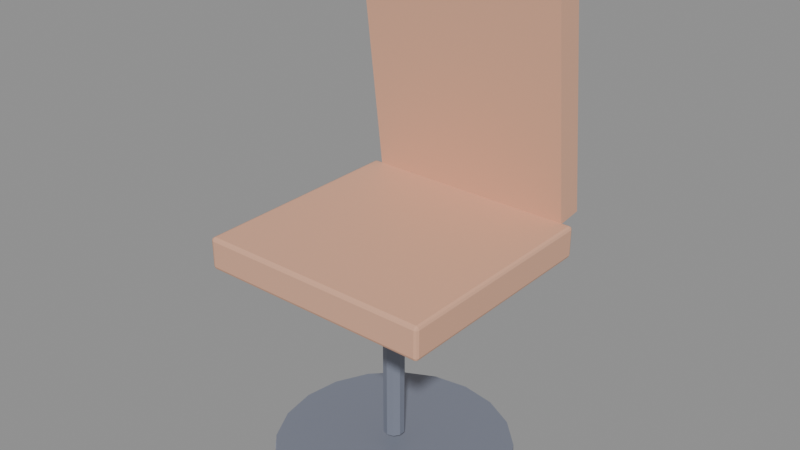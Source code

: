 # Source: OFFICE_CadeiraEscritSala_v01.blend  (saved by Blender 4.2.66; exported with 4.5.12 LTS)
import bpy
from mathutils import Matrix  # noqa: F401  (used for matrix-valued properties, if any)

bpy.ops.wm.read_factory_settings(use_empty=True)
scene = bpy.context.scene
scene.name = 'Scene'

# ---- materials (node trees are filled in below, after node groups)
mat_polyroom_pbr = bpy.data.materials.new('Polyroom_PBR')

# ---- material node trees
mat_polyroom_pbr.use_nodes = True; mat_polyroom_pbr.node_tree.nodes.clear()
_N = mat_polyroom_pbr.node_tree.nodes; _L = mat_polyroom_pbr.node_tree.links
n0 = _N.new('ShaderNodeBsdfPrincipled'); n0.name = 'Principled BSDF'; n0.location = (10, 300)
n1 = _N.new('ShaderNodeOutputMaterial'); n1.name = 'Material Output'; n1.location = (300, 300)
n2 = _N.new('ShaderNodeVertexColor'); n2.name = 'Color Attribute'; n2.location = (0, 0)
n2.layer_name = 'Color'
_L.new(n0.outputs[0], n1.inputs[0])
_L.new(n2.outputs[0], n0.inputs[0])
n1.is_active_output = True

# ---- meshes
me_office_cadeiraescritsala_assento_mesh = bpy.data.meshes.new('OFFICE_CadeiraEscritSala_Assento_Mesh')
me_office_cadeiraescritsala_assento_mesh.from_pydata([(-0.214, -0.204, 0.42), (-0.214, -0.21, 0.426), (-0.22, -0.204, 0.426), (-0.214, -0.2082, 0.4218), (-0.2175, -0.2075, 0.4225), (-0.2182, -0.2082, 0.426), (-0.2182, -0.204, 0.4218), (-0.214, -0.21, 0.474), (-0.214, -0.204, 0.48), (-0.22, -0.204, 0.474), (-0.214, -0.2082, 0.4782), (-0.2175, -0.2075, 0.4775), (-0.2182, -0.204, 0.4782), (-0.2182, -0.2082, 0.474), (-0.214, 0.204, 0.42), (-0.22, 0.204, 0.426), (-0.214, 0.21, 0.426), (-0.2182, 0.204, 0.4218), (-0.2175, 0.2075, 0.4225), (-0.2182, 0.2082, 0.426), (-0.214, 0.2082, 0.4218), (-0.214, 0.204, 0.48), (-0.214, 0.21, 0.474), (-0.22, 0.204, 0.474), (-0.214, 0.2082, 0.4782), (-0.2175, 0.2075, 0.4775), (-0.2182, 0.2082, 0.474), (-0.2182, 0.204, 0.4782), (0.214, -0.204, 0.42), (0.22, -0.204, 0.426), (0.214, -0.21, 0.426), (0.2182, -0.204, 0.4218), (0.2175, -0.2075, 0.4225), (0.2182, -0.2082, 0.426), (0.214, -0.2082, 0.4218), (0.214, -0.204, 0.48), (0.214, -0.21, 0.474), (0.22, -0.204, 0.474), (0.214, -0.2082, 0.4782), (0.2175, -0.2075, 0.4775), (0.2182, -0.2082, 0.474), (0.2182, -0.204, 0.4782), (0.214, 0.204, 0.42), (0.214, 0.21, 0.426), (0.22, 0.204, 0.426), (0.214, 0.2082, 0.4218), (0.2175, 0.2075, 0.4225), (0.2182, 0.2082, 0.426), (0.2182, 0.204, 0.4218), (0.214, 0.204, 0.48), (0.22, 0.204, 0.474), (0.214, 0.21, 0.474), (0.2182, 0.204, 0.4782), (0.2175, 0.2075, 0.4775), (0.2182, 0.2082, 0.474), (0.214, 0.2082, 0.4782)], [], [(30, 36, 7, 1), (44, 50, 37, 29), (49, 21, 8, 35), (2, 9, 23, 15), (16, 22, 51, 43), (0, 3, 4, 6), (1, 5, 4, 3), (2, 6, 4, 5), (7, 10, 11, 13), (8, 12, 11, 10), (9, 13, 11, 12), (14, 17, 18, 20), (15, 19, 18, 17), (16, 20, 18, 19), (21, 24, 25, 27), (22, 26, 25, 24), (23, 27, 25, 26), (28, 31, 32, 34), (29, 33, 32, 31), (30, 34, 32, 33), (35, 38, 39, 41), (36, 40, 39, 38), (37, 41, 39, 40), (42, 45, 46, 48), (43, 47, 46, 45), (44, 48, 46, 47), (49, 52, 53, 55), (50, 54, 53, 52), (51, 55, 53, 54), (14, 0, 6, 17), (17, 6, 2, 15), (1, 7, 13, 5), (5, 13, 9, 2), (8, 21, 27, 12), (12, 27, 23, 9), (22, 16, 19, 26), (26, 19, 15, 23), (42, 14, 20, 45), (45, 20, 16, 43), (21, 49, 55, 24), (24, 55, 51, 22), (50, 44, 47, 54), (54, 47, 43, 51), (28, 42, 48, 31), (31, 48, 44, 29), (49, 35, 41, 52), (52, 41, 37, 50), (36, 30, 33, 40), (40, 33, 29, 37), (0, 28, 34, 3), (3, 34, 30, 1), (35, 8, 10, 38), (38, 10, 7, 36), (14, 42, 28, 0)])
_uv = me_office_cadeiraescritsala_assento_mesh.uv_layers.new(name='UVMap')
_uv.uv.foreach_set('vector', [0.4, 0.7534, 0.6, 0.7534, 0.6, 0.9966, 0.4, 0.9966, 0.4, 0.5036, 0.6, 0.5036, 0.6, 0.7464, 0.4, 0.7464, 0.6284, 0.5036, 0.8716, 0.5036, 0.8716, 0.7464, 0.6284, 0.7464, 0.4, 0.003571, 0.6, 0.003571, 0.6, 0.2464, 0.4, 0.2464, 0.4, 0.2534, 0.6, 0.2534, 0.6, 0.4966, 0.4, 0.4966, 0.1284, 0.7464, 0.1284, 0.75, 0.1264, 0.75, 0.125, 0.7464, 0.4, 0.9966, 0.4, 1.0, 0.3856, 1.0, 0.375, 0.9966, 0.4, 0.003571, 0.375, 0.003571, 0.375, 0.001509, 0.4, 0.0, 0.6, 0.9966, 0.625, 0.9966, 0.625, 0.9986, 0.6, 1.0, 0.8716, 0.7464, 0.875, 0.7464, 0.875, 0.7485, 0.8716, 0.75, 0.6, 0.003571, 0.6, 0.0, 0.6144, 0.0, 0.625, 0.003571, 0.1284, 0.5036, 0.125, 0.5036, 0.125, 0.5015, 0.1284, 0.5, 0.4, 0.2464, 0.4, 0.25, 0.3856, 0.25, 0.375, 0.2464, 0.4, 0.2534, 0.375, 0.2534, 0.375, 0.2514, 0.4, 0.25, 0.8716, 0.5036, 0.8716, 0.5, 0.8736, 0.5, 0.875, 0.5036, 0.6, 0.2534, 0.6, 0.25, 0.6144, 0.25, 0.625, 0.2534, 0.6, 0.2464, 0.625, 0.2464, 0.625, 0.2485, 0.6, 0.25, 0.3716, 0.7464, 0.375, 0.7464, 0.3785, 0.75, 0.3716, 0.75, 0.4, 0.7464, 0.4, 0.75, 0.3785, 0.75, 0.375, 0.7464, 0.4, 0.7534, 0.375, 0.7534, 0.3785, 0.75, 0.4, 0.75, 0.6284, 0.7464, 0.6284, 0.75, 0.622, 0.7495, 0.625, 0.7464, 0.6, 0.7534, 0.6, 0.75, 0.622, 0.7495, 0.625, 0.7534, 0.6, 0.7464, 0.625, 0.7464, 0.622, 0.7495, 0.6, 0.75, 0.3716, 0.5036, 0.3716, 0.5, 0.378, 0.5005, 0.375, 0.5036, 0.4, 0.4966, 0.4, 0.5, 0.378, 0.5005, 0.375, 0.4966, 0.4, 0.5036, 0.375, 0.5036, 0.378, 0.5005, 0.4, 0.5, 0.6284, 0.5036, 0.625, 0.5036, 0.6215, 0.5, 0.6284, 0.5, 0.6, 0.5036, 0.6, 0.5, 0.6215, 0.5, 0.625, 0.5036, 0.6, 0.4966, 0.625, 0.4966, 0.6215, 0.5, 0.6, 0.5, 0.1284, 0.5036, 0.1284, 0.7464, 0.125, 0.7464, 0.125, 0.5036, 0.375, 0.2464, 0.375, 0.003571, 0.4, 0.003571, 0.4, 0.2464, 0.4, 0.9966, 0.6, 0.9966, 0.6, 1.0, 0.4, 1.0, 0.4, 0.0, 0.6, 0.0, 0.6, 0.003571, 0.4, 0.003571, 0.8716, 0.7464, 0.8716, 0.5036, 0.875, 0.5036, 0.875, 0.7464, 0.625, 0.003571, 0.625, 0.2464, 0.6, 0.2464, 0.6, 0.003571, 0.6, 0.2534, 0.4, 0.2534, 0.4, 0.25, 0.6, 0.25, 0.6, 0.25, 0.4, 0.25, 0.4, 0.2464, 0.6, 0.2464, 0.3716, 0.5036, 0.1284, 0.5036, 0.1284, 0.5, 0.3716, 0.5, 0.375, 0.4966, 0.375, 0.2534, 0.4, 0.2534, 0.4, 0.4966, 0.8716, 0.5036, 0.6284, 0.5036, 0.6284, 0.5, 0.8716, 0.5, 0.625, 0.2534, 0.625, 0.4966, 0.6, 0.4966, 0.6, 0.2534, 0.6, 0.5036, 0.4, 0.5036, 0.4, 0.5, 0.6, 0.5, 0.6, 0.5, 0.4, 0.5, 0.4, 0.4966, 0.6, 0.4966, 0.3716, 0.7464, 0.3716, 0.5036, 0.375, 0.5036, 0.375, 0.7464, 0.375, 0.7464, 0.375, 0.5036, 0.4, 0.5036, 0.4, 0.7464, 0.6284, 0.5036, 0.6284, 0.7464, 0.625, 0.7464, 0.625, 0.5036, 0.625, 0.5036, 0.625, 0.7464, 0.6, 0.7464, 0.6, 0.5036, 0.6, 0.7534, 0.4, 0.7534, 0.4, 0.75, 0.6, 0.75, 0.6, 0.75, 0.4, 0.75, 0.4, 0.7464, 0.6, 0.7464, 0.1284, 0.7464, 0.3716, 0.7464, 0.3716, 0.75, 0.1284, 0.75, 0.375, 0.9966, 0.375, 0.7534, 0.4, 0.7534, 0.4, 0.9966, 0.6284, 0.7464, 0.8716, 0.7464, 0.8716, 0.75, 0.6284, 0.75, 0.625, 0.7534, 0.625, 0.9966, 0.6, 0.9966, 0.6, 0.7534, 0.1284, 0.5036, 0.3716, 0.5036, 0.3716, 0.7464, 0.1284, 0.7464])
_ca = me_office_cadeiraescritsala_assento_mesh.color_attributes.new('Color', 'FLOAT_COLOR', 'POINT')
_ca.data.foreach_set('color', [0.76, 0.42, 0.28, 1.0, 0.76, 0.42, 0.28, 1.0, 0.76, 0.42, 0.28, 1.0, 0.76, 0.42, 0.28, 1.0, 0.76, 0.42, 0.28, 1.0, 0.76, 0.42, 0.28, 1.0, 0.76, 0.42, 0.28, 1.0, 0.76, 0.42, 0.28, 1.0, 0.76, 0.42, 0.28, 1.0, 0.76, 0.42, 0.28, 1.0, 0.76, 0.42, 0.28, 1.0, 0.76, 0.42, 0.28, 1.0, 0.76, 0.42, 0.28, 1.0, 0.76, 0.42, 0.28, 1.0, 0.76, 0.42, 0.28, 1.0, 0.76, 0.42, 0.28, 1.0, 0.76, 0.42, 0.28, 1.0, 0.76, 0.42, 0.28, 1.0, 0.76, 0.42, 0.28, 1.0, 0.76, 0.42, 0.28, 1.0, 0.76, 0.42, 0.28, 1.0, 0.76, 0.42, 0.28, 1.0, 0.76, 0.42, 0.28, 1.0, 0.76, 0.42, 0.28, 1.0, 0.76, 0.42, 0.28, 1.0, 0.76, 0.42, 0.28, 1.0, 0.76, 0.42, 0.28, 1.0, 0.76, 0.42, 0.28, 1.0, 0.76, 0.42, 0.28, 1.0, 0.76, 0.42, 0.28, 1.0, 0.76, 0.42, 0.28, 1.0, 0.76, 0.42, 0.28, 1.0, 0.76, 0.42, 0.28, 1.0, 0.76, 0.42, 0.28, 1.0, 0.76, 0.42, 0.28, 1.0, 0.76, 0.42, 0.28, 1.0, 0.76, 0.42, 0.28, 1.0, 0.76, 0.42, 0.28, 1.0, 0.76, 0.42, 0.28, 1.0, 0.76, 0.42, 0.28, 1.0, 0.76, 0.42, 0.28, 1.0, 0.76, 0.42, 0.28, 1.0, 0.76, 0.42, 0.28, 1.0, 0.76, 0.42, 0.28, 1.0, 0.76, 0.42, 0.28, 1.0, 0.76, 0.42, 0.28, 1.0, 0.76, 0.42, 0.28, 1.0, 0.76, 0.42, 0.28, 1.0, 0.76, 0.42, 0.28, 1.0, 0.76, 0.42, 0.28, 1.0, 0.76, 0.42, 0.28, 1.0, 0.76, 0.42, 0.28, 1.0, 0.76, 0.42, 0.28, 1.0, 0.76, 0.42, 0.28, 1.0, 0.76, 0.42, 0.28, 1.0, 0.76, 0.42, 0.28, 1.0])
me_office_cadeiraescritsala_assento_mesh.materials.append(mat_polyroom_pbr)
me_office_cadeiraescritsala_assento_mesh.update()
me_office_cadeiraescritsala_encosto_mesh = bpy.data.meshes.new('OFFICE_CadeiraEscritSala_Encosto_Mesh')
me_office_cadeiraescritsala_encosto_mesh.from_pydata([(-0.2, 0.2039, 0.4787), (-0.2, 0.1464, 0.9553), (-0.2, 0.2536, 0.4847), (-0.2, 0.1961, 0.9613), (0.2, 0.2039, 0.4787), (0.2, 0.1464, 0.9553), (0.2, 0.2536, 0.4847), (0.2, 0.1961, 0.9613)], [], [(0, 1, 3, 2), (2, 3, 7, 6), (6, 7, 5, 4), (4, 5, 1, 0), (2, 6, 4, 0), (7, 3, 1, 5)])
_uv = me_office_cadeiraescritsala_encosto_mesh.uv_layers.new(name='UVMap')
_uv.uv.foreach_set('vector', [0.375, 0.0, 0.625, 0.0, 0.625, 0.25, 0.375, 0.25, 0.375, 0.25, 0.625, 0.25, 0.625, 0.5, 0.375, 0.5, 0.375, 0.5, 0.625, 0.5, 0.625, 0.75, 0.375, 0.75, 0.375, 0.75, 0.625, 0.75, 0.625, 1.0, 0.375, 1.0, 0.125, 0.5, 0.375, 0.5, 0.375, 0.75, 0.125, 0.75, 0.625, 0.5, 0.875, 0.5, 0.875, 0.75, 0.625, 0.75])
_ca = me_office_cadeiraescritsala_encosto_mesh.color_attributes.new('Color', 'FLOAT_COLOR', 'POINT')
_ca.data.foreach_set('color', [0.76, 0.42, 0.28, 1.0, 0.76, 0.42, 0.28, 1.0, 0.76, 0.42, 0.28, 1.0, 0.76, 0.42, 0.28, 1.0, 0.76, 0.42, 0.28, 1.0, 0.76, 0.42, 0.28, 1.0, 0.76, 0.42, 0.28, 1.0, 0.76, 0.42, 0.28, 1.0])
me_office_cadeiraescritsala_encosto_mesh.materials.append(mat_polyroom_pbr)
me_office_cadeiraescritsala_encosto_mesh.update()
me_office_cadeiraescritsala_pistao_mesh = bpy.data.meshes.new('OFFICE_CadeiraEscritSala_Pistao_Mesh')
me_office_cadeiraescritsala_pistao_mesh.from_pydata([(0.0, 0.02, 0.07), (0.0, 0.02, 0.43), (0.01176, 0.01618, 0.07), (0.01176, 0.01618, 0.43), (0.01902, 0.00618, 0.07), (0.01902, 0.00618, 0.43), (0.01902, -0.00618, 0.07), (0.01902, -0.00618, 0.43), (0.01176, -0.01618, 0.07), (0.01176, -0.01618, 0.43), (0.0, -0.02, 0.07), (0.0, -0.02, 0.43), (-0.01176, -0.01618, 0.07), (-0.01176, -0.01618, 0.43), (-0.01902, -0.00618, 0.07), (-0.01902, -0.00618, 0.43), (-0.01902, 0.00618, 0.07), (-0.01902, 0.00618, 0.43), (-0.01176, 0.01618, 0.07), (-0.01176, 0.01618, 0.43)], [], [(0, 1, 3, 2), (2, 3, 5, 4), (4, 5, 7, 6), (6, 7, 9, 8), (8, 9, 11, 10), (10, 11, 13, 12), (12, 13, 15, 14), (14, 15, 17, 16), (3, 1, 19, 17, 15, 13, 11, 9, 7, 5), (16, 17, 19, 18), (18, 19, 1, 0), (0, 2, 4, 6, 8, 10, 12, 14, 16, 18)])
_uv = me_office_cadeiraescritsala_pistao_mesh.uv_layers.new(name='UVMap')
_uv.uv.foreach_set('vector', [1.0, 0.5, 1.0, 1.0, 0.9, 1.0, 0.9, 0.5, 0.9, 0.5, 0.9, 1.0, 0.8, 1.0, 0.8, 0.5, 0.8, 0.5, 0.8, 1.0, 0.7, 1.0, 0.7, 0.5, 0.7, 0.5, 0.7, 1.0, 0.6, 1.0, 0.6, 0.5, 0.6, 0.5, 0.6, 1.0, 0.5, 1.0, 0.5, 0.5, 0.5, 0.5, 0.5, 1.0, 0.4, 1.0, 0.4, 0.5, 0.4, 0.5, 0.4, 1.0, 0.3, 1.0, 0.3, 0.5, 0.3, 0.5, 0.3, 1.0, 0.2, 1.0, 0.2, 0.5, 0.3911, 0.4442, 0.25, 0.49, 0.1089, 0.4442, 0.02175, 0.3242, 0.02175, 0.1758, 0.1089, 0.05584, 0.25, 0.01, 0.3911, 0.05584, 0.4783, 0.1758, 0.4783, 0.3242, 0.2, 0.5, 0.2, 1.0, 0.1, 1.0, 0.1, 0.5, 0.1, 0.5, 0.1, 1.0, -7.451e-08, 1.0, -7.451e-08, 0.5, 0.75, 0.49, 0.8911, 0.4442, 0.9783, 0.3242, 0.9783, 0.1758, 0.8911, 0.05584, 0.75, 0.01, 0.6089, 0.05584, 0.5217, 0.1758, 0.5217, 0.3242, 0.6089, 0.4442])
_ca = me_office_cadeiraescritsala_pistao_mesh.color_attributes.new('Color', 'FLOAT_COLOR', 'POINT')
_ca.data.foreach_set('color', [0.2, 0.22, 0.28, 1.0, 0.2, 0.22, 0.28, 1.0, 0.2, 0.22, 0.28, 1.0, 0.2, 0.22, 0.28, 1.0, 0.2, 0.22, 0.28, 1.0, 0.2, 0.22, 0.28, 1.0, 0.2, 0.22, 0.28, 1.0, 0.2, 0.22, 0.28, 1.0, 0.2, 0.22, 0.28, 1.0, 0.2, 0.22, 0.28, 1.0, 0.2, 0.22, 0.28, 1.0, 0.2, 0.22, 0.28, 1.0, 0.2, 0.22, 0.28, 1.0, 0.2, 0.22, 0.28, 1.0, 0.2, 0.22, 0.28, 1.0, 0.2, 0.22, 0.28, 1.0, 0.2, 0.22, 0.28, 1.0, 0.2, 0.22, 0.28, 1.0, 0.2, 0.22, 0.28, 1.0, 0.2, 0.22, 0.28, 1.0])
me_office_cadeiraescritsala_pistao_mesh.materials.append(mat_polyroom_pbr)
me_office_cadeiraescritsala_pistao_mesh.update()
me_office_cadeiraescritsala_base_mesh = bpy.data.meshes.new('OFFICE_CadeiraEscritSala_Base_Mesh')
me_office_cadeiraescritsala_base_mesh.from_pydata([(0.0, 0.22, 0.015), (0.0, 0.22, 0.045), (0.06798, 0.2092, 0.015), (0.06798, 0.2092, 0.045), (0.1293, 0.178, 0.015), (0.1293, 0.178, 0.045), (0.178, 0.1293, 0.015), (0.178, 0.1293, 0.045), (0.2092, 0.06798, 0.015), (0.2092, 0.06798, 0.045), (0.22, 0.0, 0.015), (0.22, 0.0, 0.045), (0.2092, -0.06798, 0.015), (0.2092, -0.06798, 0.045), (0.178, -0.1293, 0.015), (0.178, -0.1293, 0.045), (0.1293, -0.178, 0.015), (0.1293, -0.178, 0.045), (0.06798, -0.2092, 0.015), (0.06798, -0.2092, 0.045), (0.0, -0.22, 0.015), (0.0, -0.22, 0.045), (-0.06798, -0.2092, 0.015), (-0.06798, -0.2092, 0.045), (-0.1293, -0.178, 0.015), (-0.1293, -0.178, 0.045), (-0.178, -0.1293, 0.015), (-0.178, -0.1293, 0.045), (-0.2092, -0.06798, 0.015), (-0.2092, -0.06798, 0.045), (-0.22, 0.0, 0.015), (-0.22, 0.0, 0.045), (-0.2092, 0.06798, 0.015), (-0.2092, 0.06798, 0.045), (-0.178, 0.1293, 0.015), (-0.178, 0.1293, 0.045), (-0.1293, 0.178, 0.015), (-0.1293, 0.178, 0.045), (-0.06798, 0.2092, 0.015), (-0.06798, 0.2092, 0.045)], [], [(0, 1, 3, 2), (2, 3, 5, 4), (4, 5, 7, 6), (6, 7, 9, 8), (8, 9, 11, 10), (10, 11, 13, 12), (12, 13, 15, 14), (14, 15, 17, 16), (16, 17, 19, 18), (18, 19, 21, 20), (20, 21, 23, 22), (22, 23, 25, 24), (24, 25, 27, 26), (26, 27, 29, 28), (28, 29, 31, 30), (30, 31, 33, 32), (32, 33, 35, 34), (34, 35, 37, 36), (3, 1, 39, 37, 35, 33, 31, 29, 27, 25, 23, 21, 19, 17, 15, 13, 11, 9, 7, 5), (36, 37, 39, 38), (38, 39, 1, 0), (0, 2, 4, 6, 8, 10, 12, 14, 16, 18, 20, 22, 24, 26, 28, 30, 32, 34, 36, 38)])
_uv = me_office_cadeiraescritsala_base_mesh.uv_layers.new(name='UVMap')
_uv.uv.foreach_set('vector', [1.0, 0.5, 1.0, 1.0, 0.95, 1.0, 0.95, 0.5, 0.95, 0.5, 0.95, 1.0, 0.9, 1.0, 0.9, 0.5, 0.9, 0.5, 0.9, 1.0, 0.85, 1.0, 0.85, 0.5, 0.85, 0.5, 0.85, 1.0, 0.8, 1.0, 0.8, 0.5, 0.8, 0.5, 0.8, 1.0, 0.75, 1.0, 0.75, 0.5, 0.75, 0.5, 0.75, 1.0, 0.7, 1.0, 0.7, 0.5, 0.7, 0.5, 0.7, 1.0, 0.65, 1.0, 0.65, 0.5, 0.65, 0.5, 0.65, 1.0, 0.6, 1.0, 0.6, 0.5, 0.6, 0.5, 0.6, 1.0, 0.55, 1.0, 0.55, 0.5, 0.55, 0.5, 0.55, 1.0, 0.5, 1.0, 0.5, 0.5, 0.5, 0.5, 0.5, 1.0, 0.45, 1.0, 0.45, 0.5, 0.45, 0.5, 0.45, 1.0, 0.4, 1.0, 0.4, 0.5, 0.4, 0.5, 0.4, 1.0, 0.35, 1.0, 0.35, 0.5, 0.35, 0.5, 0.35, 1.0, 0.3, 1.0, 0.3, 0.5, 0.3, 0.5, 0.3, 1.0, 0.25, 1.0, 0.25, 0.5, 0.25, 0.5, 0.25, 1.0, 0.2, 1.0, 0.2, 0.5, 0.2, 0.5, 0.2, 1.0, 0.15, 1.0, 0.15, 0.5, 0.15, 0.5, 0.15, 1.0, 0.1, 1.0, 0.1, 0.5, 0.3242, 0.4783, 0.25, 0.49, 0.1758, 0.4783, 0.1089, 0.4442, 0.05584, 0.3911, 0.02175, 0.3242, 0.01, 0.25, 0.02175, 0.1758, 0.05584, 0.1089, 0.1089, 0.05584, 0.1758, 0.02175, 0.25, 0.01, 0.3242, 0.02175, 0.3911, 0.05584, 0.4442, 0.1089, 0.4783, 0.1758, 0.49, 0.25, 0.4783, 0.3242, 0.4442, 0.3911, 0.3911, 0.4442, 0.1, 0.5, 0.1, 1.0, 0.05, 1.0, 0.05, 0.5, 0.05, 0.5, 0.05, 1.0, -1.565e-07, 1.0, -1.565e-07, 0.5, 0.75, 0.49, 0.8242, 0.4783, 0.8911, 0.4442, 0.9442, 0.3911, 0.9783, 0.3242, 0.99, 0.25, 0.9783, 0.1758, 0.9442, 0.1089, 0.8911, 0.05584, 0.8242, 0.02175, 0.75, 0.01, 0.6758, 0.02175, 0.6089, 0.05584, 0.5558, 0.1089, 0.5217, 0.1758, 0.51, 0.25, 0.5217, 0.3242, 0.5558, 0.3911, 0.6089, 0.4442, 0.6758, 0.4783])
_ca = me_office_cadeiraescritsala_base_mesh.color_attributes.new('Color', 'FLOAT_COLOR', 'POINT')
_ca.data.foreach_set('color', [0.2, 0.22, 0.28, 1.0, 0.2, 0.22, 0.28, 1.0, 0.2, 0.22, 0.28, 1.0, 0.2, 0.22, 0.28, 1.0, 0.2, 0.22, 0.28, 1.0, 0.2, 0.22, 0.28, 1.0, 0.2, 0.22, 0.28, 1.0, 0.2, 0.22, 0.28, 1.0, 0.2, 0.22, 0.28, 1.0, 0.2, 0.22, 0.28, 1.0, 0.2, 0.22, 0.28, 1.0, 0.2, 0.22, 0.28, 1.0, 0.2, 0.22, 0.28, 1.0, 0.2, 0.22, 0.28, 1.0, 0.2, 0.22, 0.28, 1.0, 0.2, 0.22, 0.28, 1.0, 0.2, 0.22, 0.28, 1.0, 0.2, 0.22, 0.28, 1.0, 0.2, 0.22, 0.28, 1.0, 0.2, 0.22, 0.28, 1.0, 0.2, 0.22, 0.28, 1.0, 0.2, 0.22, 0.28, 1.0, 0.2, 0.22, 0.28, 1.0, 0.2, 0.22, 0.28, 1.0, 0.2, 0.22, 0.28, 1.0, 0.2, 0.22, 0.28, 1.0, 0.2, 0.22, 0.28, 1.0, 0.2, 0.22, 0.28, 1.0, 0.2, 0.22, 0.28, 1.0, 0.2, 0.22, 0.28, 1.0, 0.2, 0.22, 0.28, 1.0, 0.2, 0.22, 0.28, 1.0, 0.2, 0.22, 0.28, 1.0, 0.2, 0.22, 0.28, 1.0, 0.2, 0.22, 0.28, 1.0, 0.2, 0.22, 0.28, 1.0, 0.2, 0.22, 0.28, 1.0, 0.2, 0.22, 0.28, 1.0, 0.2, 0.22, 0.28, 1.0, 0.2, 0.22, 0.28, 1.0])
me_office_cadeiraescritsala_base_mesh.materials.append(mat_polyroom_pbr)
me_office_cadeiraescritsala_base_mesh.update()
me_office_cadeiraescritsala_pe0_mesh = bpy.data.meshes.new('OFFICE_CadeiraEscritSala_Pe0_Mesh')
me_office_cadeiraescritsala_pe0_mesh.from_pydata([(0.06, 0.015, 0.025), (0.22, 0.015, 0.025), (0.06, 0.01061, 0.01439), (0.22, 0.01061, 0.01439), (0.06, 0.0, 0.01), (0.22, 0.0, 0.01), (0.06, -0.01061, 0.01439), (0.22, -0.01061, 0.01439), (0.06, -0.015, 0.025), (0.22, -0.015, 0.025), (0.06, -0.01061, 0.03561), (0.22, -0.01061, 0.03561), (0.06, 0.0, 0.04), (0.22, 0.0, 0.04), (0.06, 0.01061, 0.03561), (0.22, 0.01061, 0.03561)], [], [(0, 1, 3, 2), (2, 3, 5, 4), (4, 5, 7, 6), (6, 7, 9, 8), (8, 9, 11, 10), (10, 11, 13, 12), (3, 1, 15, 13, 11, 9, 7, 5), (12, 13, 15, 14), (14, 15, 1, 0), (0, 2, 4, 6, 8, 10, 12, 14)])
_uv = me_office_cadeiraescritsala_pe0_mesh.uv_layers.new(name='UVMap')
_uv.uv.foreach_set('vector', [1.0, 0.5, 1.0, 1.0, 0.875, 1.0, 0.875, 0.5, 0.875, 0.5, 0.875, 1.0, 0.75, 1.0, 0.75, 0.5, 0.75, 0.5, 0.75, 1.0, 0.625, 1.0, 0.625, 0.5, 0.625, 0.5, 0.625, 1.0, 0.5, 1.0, 0.5, 0.5, 0.5, 0.5, 0.5, 1.0, 0.375, 1.0, 0.375, 0.5, 0.375, 0.5, 0.375, 1.0, 0.25, 1.0, 0.25, 0.5, 0.4197, 0.4197, 0.25, 0.49, 0.08029, 0.4197, 0.01, 0.25, 0.08029, 0.08029, 0.25, 0.01, 0.4197, 0.08029, 0.49, 0.25, 0.25, 0.5, 0.25, 1.0, 0.125, 1.0, 0.125, 0.5, 0.125, 0.5, 0.125, 1.0, 0.0, 1.0, 0.0, 0.5, 0.75, 0.49, 0.9197, 0.4197, 0.99, 0.25, 0.9197, 0.08029, 0.75, 0.01, 0.5803, 0.08029, 0.51, 0.25, 0.5803, 0.4197])
_ca = me_office_cadeiraescritsala_pe0_mesh.color_attributes.new('Color', 'FLOAT_COLOR', 'POINT')
_ca.data.foreach_set('color', [0.2, 0.22, 0.28, 1.0, 0.2, 0.22, 0.28, 1.0, 0.2, 0.22, 0.28, 1.0, 0.2, 0.22, 0.28, 1.0, 0.2, 0.22, 0.28, 1.0, 0.2, 0.22, 0.28, 1.0, 0.2, 0.22, 0.28, 1.0, 0.2, 0.22, 0.28, 1.0, 0.2, 0.22, 0.28, 1.0, 0.2, 0.22, 0.28, 1.0, 0.2, 0.22, 0.28, 1.0, 0.2, 0.22, 0.28, 1.0, 0.2, 0.22, 0.28, 1.0, 0.2, 0.22, 0.28, 1.0, 0.2, 0.22, 0.28, 1.0, 0.2, 0.22, 0.28, 1.0])
me_office_cadeiraescritsala_pe0_mesh.materials.append(mat_polyroom_pbr)
me_office_cadeiraescritsala_pe0_mesh.update()
me_office_cadeiraescritsala_pe1_mesh = bpy.data.meshes.new('OFFICE_CadeiraEscritSala_Pe1_Mesh')
me_office_cadeiraescritsala_pe1_mesh.from_pydata([(0.004275, 0.0617, 0.025), (0.05372, 0.2139, 0.025), (0.008454, 0.06034, 0.01439), (0.0579, 0.2125, 0.01439), (0.01854, 0.05706, 0.01), (0.06798, 0.2092, 0.01), (0.02863, 0.05379, 0.01439), (0.07807, 0.206, 0.01439), (0.03281, 0.05243, 0.025), (0.08225, 0.2046, 0.025), (0.02863, 0.05379, 0.03561), (0.07807, 0.206, 0.03561), (0.01854, 0.05706, 0.04), (0.06798, 0.2092, 0.04), (0.008454, 0.06034, 0.03561), (0.0579, 0.2125, 0.03561)], [], [(0, 1, 3, 2), (2, 3, 5, 4), (4, 5, 7, 6), (6, 7, 9, 8), (8, 9, 11, 10), (10, 11, 13, 12), (3, 1, 15, 13, 11, 9, 7, 5), (12, 13, 15, 14), (14, 15, 1, 0), (0, 2, 4, 6, 8, 10, 12, 14)])
_uv = me_office_cadeiraescritsala_pe1_mesh.uv_layers.new(name='UVMap')
_uv.uv.foreach_set('vector', [1.0, 0.5, 1.0, 1.0, 0.875, 1.0, 0.875, 0.5, 0.875, 0.5, 0.875, 1.0, 0.75, 1.0, 0.75, 0.5, 0.75, 0.5, 0.75, 1.0, 0.625, 1.0, 0.625, 0.5, 0.625, 0.5, 0.625, 1.0, 0.5, 1.0, 0.5, 0.5, 0.5, 0.5, 0.5, 1.0, 0.375, 1.0, 0.375, 0.5, 0.375, 0.5, 0.375, 1.0, 0.25, 1.0, 0.25, 0.5, 0.4197, 0.4197, 0.25, 0.49, 0.08029, 0.4197, 0.01, 0.25, 0.08029, 0.08029, 0.25, 0.01, 0.4197, 0.08029, 0.49, 0.25, 0.25, 0.5, 0.25, 1.0, 0.125, 1.0, 0.125, 0.5, 0.125, 0.5, 0.125, 1.0, 0.0, 1.0, 0.0, 0.5, 0.75, 0.49, 0.9197, 0.4197, 0.99, 0.25, 0.9197, 0.08029, 0.75, 0.01, 0.5803, 0.08029, 0.51, 0.25, 0.5803, 0.4197])
_ca = me_office_cadeiraescritsala_pe1_mesh.color_attributes.new('Color', 'FLOAT_COLOR', 'POINT')
_ca.data.foreach_set('color', [0.2, 0.22, 0.28, 1.0, 0.2, 0.22, 0.28, 1.0, 0.2, 0.22, 0.28, 1.0, 0.2, 0.22, 0.28, 1.0, 0.2, 0.22, 0.28, 1.0, 0.2, 0.22, 0.28, 1.0, 0.2, 0.22, 0.28, 1.0, 0.2, 0.22, 0.28, 1.0, 0.2, 0.22, 0.28, 1.0, 0.2, 0.22, 0.28, 1.0, 0.2, 0.22, 0.28, 1.0, 0.2, 0.22, 0.28, 1.0, 0.2, 0.22, 0.28, 1.0, 0.2, 0.22, 0.28, 1.0, 0.2, 0.22, 0.28, 1.0, 0.2, 0.22, 0.28, 1.0])
me_office_cadeiraescritsala_pe1_mesh.materials.append(mat_polyroom_pbr)
me_office_cadeiraescritsala_pe1_mesh.update()
me_office_cadeiraescritsala_pe2_mesh = bpy.data.meshes.new('OFFICE_CadeiraEscritSala_Pe2_Mesh')
me_office_cadeiraescritsala_pe2_mesh.from_pydata([(-0.05736, 0.02313, 0.025), (-0.1868, 0.1172, 0.025), (-0.05478, 0.02669, 0.01439), (-0.1842, 0.1207, 0.01439), (-0.04854, 0.03527, 0.01), (-0.178, 0.1293, 0.01), (-0.04231, 0.04385, 0.01439), (-0.1717, 0.1379, 0.01439), (-0.03972, 0.0474, 0.025), (-0.1692, 0.1414, 0.025), (-0.04231, 0.04385, 0.03561), (-0.1717, 0.1379, 0.03561), (-0.04854, 0.03527, 0.04), (-0.178, 0.1293, 0.04), (-0.05478, 0.02669, 0.03561), (-0.1842, 0.1207, 0.03561)], [], [(0, 1, 3, 2), (2, 3, 5, 4), (4, 5, 7, 6), (6, 7, 9, 8), (8, 9, 11, 10), (10, 11, 13, 12), (3, 1, 15, 13, 11, 9, 7, 5), (12, 13, 15, 14), (14, 15, 1, 0), (0, 2, 4, 6, 8, 10, 12, 14)])
_uv = me_office_cadeiraescritsala_pe2_mesh.uv_layers.new(name='UVMap')
_uv.uv.foreach_set('vector', [1.0, 0.5, 1.0, 1.0, 0.875, 1.0, 0.875, 0.5, 0.875, 0.5, 0.875, 1.0, 0.75, 1.0, 0.75, 0.5, 0.75, 0.5, 0.75, 1.0, 0.625, 1.0, 0.625, 0.5, 0.625, 0.5, 0.625, 1.0, 0.5, 1.0, 0.5, 0.5, 0.5, 0.5, 0.5, 1.0, 0.375, 1.0, 0.375, 0.5, 0.375, 0.5, 0.375, 1.0, 0.25, 1.0, 0.25, 0.5, 0.4197, 0.4197, 0.25, 0.49, 0.08029, 0.4197, 0.01, 0.25, 0.08029, 0.08029, 0.25, 0.01, 0.4197, 0.08029, 0.49, 0.25, 0.25, 0.5, 0.25, 1.0, 0.125, 1.0, 0.125, 0.5, 0.125, 0.5, 0.125, 1.0, 0.0, 1.0, 0.0, 0.5, 0.75, 0.49, 0.9197, 0.4197, 0.99, 0.25, 0.9197, 0.08029, 0.75, 0.01, 0.5803, 0.08029, 0.51, 0.25, 0.5803, 0.4197])
_ca = me_office_cadeiraescritsala_pe2_mesh.color_attributes.new('Color', 'FLOAT_COLOR', 'POINT')
_ca.data.foreach_set('color', [0.2, 0.22, 0.28, 1.0, 0.2, 0.22, 0.28, 1.0, 0.2, 0.22, 0.28, 1.0, 0.2, 0.22, 0.28, 1.0, 0.2, 0.22, 0.28, 1.0, 0.2, 0.22, 0.28, 1.0, 0.2, 0.22, 0.28, 1.0, 0.2, 0.22, 0.28, 1.0, 0.2, 0.22, 0.28, 1.0, 0.2, 0.22, 0.28, 1.0, 0.2, 0.22, 0.28, 1.0, 0.2, 0.22, 0.28, 1.0, 0.2, 0.22, 0.28, 1.0, 0.2, 0.22, 0.28, 1.0, 0.2, 0.22, 0.28, 1.0, 0.2, 0.22, 0.28, 1.0])
me_office_cadeiraescritsala_pe2_mesh.materials.append(mat_polyroom_pbr)
me_office_cadeiraescritsala_pe2_mesh.update()
me_office_cadeiraescritsala_pe3_mesh = bpy.data.meshes.new('OFFICE_CadeiraEscritSala_Pe3_Mesh')
me_office_cadeiraescritsala_pe3_mesh.from_pydata([(-0.03972, -0.0474, 0.025), (-0.1692, -0.1414, 0.025), (-0.04231, -0.04385, 0.01439), (-0.1717, -0.1379, 0.01439), (-0.04854, -0.03527, 0.01), (-0.178, -0.1293, 0.01), (-0.05478, -0.02669, 0.01439), (-0.1842, -0.1207, 0.01439), (-0.05736, -0.02313, 0.025), (-0.1868, -0.1172, 0.025), (-0.05478, -0.02669, 0.03561), (-0.1842, -0.1207, 0.03561), (-0.04854, -0.03527, 0.04), (-0.178, -0.1293, 0.04), (-0.04231, -0.04385, 0.03561), (-0.1717, -0.1379, 0.03561)], [], [(0, 1, 3, 2), (2, 3, 5, 4), (4, 5, 7, 6), (6, 7, 9, 8), (8, 9, 11, 10), (10, 11, 13, 12), (3, 1, 15, 13, 11, 9, 7, 5), (12, 13, 15, 14), (14, 15, 1, 0), (0, 2, 4, 6, 8, 10, 12, 14)])
_uv = me_office_cadeiraescritsala_pe3_mesh.uv_layers.new(name='UVMap')
_uv.uv.foreach_set('vector', [1.0, 0.5, 1.0, 1.0, 0.875, 1.0, 0.875, 0.5, 0.875, 0.5, 0.875, 1.0, 0.75, 1.0, 0.75, 0.5, 0.75, 0.5, 0.75, 1.0, 0.625, 1.0, 0.625, 0.5, 0.625, 0.5, 0.625, 1.0, 0.5, 1.0, 0.5, 0.5, 0.5, 0.5, 0.5, 1.0, 0.375, 1.0, 0.375, 0.5, 0.375, 0.5, 0.375, 1.0, 0.25, 1.0, 0.25, 0.5, 0.4197, 0.4197, 0.25, 0.49, 0.08029, 0.4197, 0.01, 0.25, 0.08029, 0.08029, 0.25, 0.01, 0.4197, 0.08029, 0.49, 0.25, 0.25, 0.5, 0.25, 1.0, 0.125, 1.0, 0.125, 0.5, 0.125, 0.5, 0.125, 1.0, 0.0, 1.0, 0.0, 0.5, 0.75, 0.49, 0.9197, 0.4197, 0.99, 0.25, 0.9197, 0.08029, 0.75, 0.01, 0.5803, 0.08029, 0.51, 0.25, 0.5803, 0.4197])
_ca = me_office_cadeiraescritsala_pe3_mesh.color_attributes.new('Color', 'FLOAT_COLOR', 'POINT')
_ca.data.foreach_set('color', [0.2, 0.22, 0.28, 1.0, 0.2, 0.22, 0.28, 1.0, 0.2, 0.22, 0.28, 1.0, 0.2, 0.22, 0.28, 1.0, 0.2, 0.22, 0.28, 1.0, 0.2, 0.22, 0.28, 1.0, 0.2, 0.22, 0.28, 1.0, 0.2, 0.22, 0.28, 1.0, 0.2, 0.22, 0.28, 1.0, 0.2, 0.22, 0.28, 1.0, 0.2, 0.22, 0.28, 1.0, 0.2, 0.22, 0.28, 1.0, 0.2, 0.22, 0.28, 1.0, 0.2, 0.22, 0.28, 1.0, 0.2, 0.22, 0.28, 1.0, 0.2, 0.22, 0.28, 1.0])
me_office_cadeiraescritsala_pe3_mesh.materials.append(mat_polyroom_pbr)
me_office_cadeiraescritsala_pe3_mesh.update()
me_office_cadeiraescritsala_pe4_mesh = bpy.data.meshes.new('OFFICE_CadeiraEscritSala_Pe4_Mesh')
me_office_cadeiraescritsala_pe4_mesh.from_pydata([(0.03281, -0.05243, 0.025), (0.08225, -0.2046, 0.025), (0.02863, -0.05379, 0.01439), (0.07807, -0.206, 0.01439), (0.01854, -0.05706, 0.01), (0.06798, -0.2092, 0.01), (0.008454, -0.06034, 0.01439), (0.0579, -0.2125, 0.01439), (0.004275, -0.0617, 0.025), (0.05372, -0.2139, 0.025), (0.008454, -0.06034, 0.03561), (0.0579, -0.2125, 0.03561), (0.01854, -0.05706, 0.04), (0.06798, -0.2092, 0.04), (0.02863, -0.05379, 0.03561), (0.07807, -0.206, 0.03561)], [], [(0, 1, 3, 2), (2, 3, 5, 4), (4, 5, 7, 6), (6, 7, 9, 8), (8, 9, 11, 10), (10, 11, 13, 12), (3, 1, 15, 13, 11, 9, 7, 5), (12, 13, 15, 14), (14, 15, 1, 0), (0, 2, 4, 6, 8, 10, 12, 14)])
_uv = me_office_cadeiraescritsala_pe4_mesh.uv_layers.new(name='UVMap')
_uv.uv.foreach_set('vector', [1.0, 0.5, 1.0, 1.0, 0.875, 1.0, 0.875, 0.5, 0.875, 0.5, 0.875, 1.0, 0.75, 1.0, 0.75, 0.5, 0.75, 0.5, 0.75, 1.0, 0.625, 1.0, 0.625, 0.5, 0.625, 0.5, 0.625, 1.0, 0.5, 1.0, 0.5, 0.5, 0.5, 0.5, 0.5, 1.0, 0.375, 1.0, 0.375, 0.5, 0.375, 0.5, 0.375, 1.0, 0.25, 1.0, 0.25, 0.5, 0.4197, 0.4197, 0.25, 0.49, 0.08029, 0.4197, 0.01, 0.25, 0.08029, 0.08029, 0.25, 0.01, 0.4197, 0.08029, 0.49, 0.25, 0.25, 0.5, 0.25, 1.0, 0.125, 1.0, 0.125, 0.5, 0.125, 0.5, 0.125, 1.0, 0.0, 1.0, 0.0, 0.5, 0.75, 0.49, 0.9197, 0.4197, 0.99, 0.25, 0.9197, 0.08029, 0.75, 0.01, 0.5803, 0.08029, 0.51, 0.25, 0.5803, 0.4197])
_ca = me_office_cadeiraescritsala_pe4_mesh.color_attributes.new('Color', 'FLOAT_COLOR', 'POINT')
_ca.data.foreach_set('color', [0.2, 0.22, 0.28, 1.0, 0.2, 0.22, 0.28, 1.0, 0.2, 0.22, 0.28, 1.0, 0.2, 0.22, 0.28, 1.0, 0.2, 0.22, 0.28, 1.0, 0.2, 0.22, 0.28, 1.0, 0.2, 0.22, 0.28, 1.0, 0.2, 0.22, 0.28, 1.0, 0.2, 0.22, 0.28, 1.0, 0.2, 0.22, 0.28, 1.0, 0.2, 0.22, 0.28, 1.0, 0.2, 0.22, 0.28, 1.0, 0.2, 0.22, 0.28, 1.0, 0.2, 0.22, 0.28, 1.0, 0.2, 0.22, 0.28, 1.0, 0.2, 0.22, 0.28, 1.0])
me_office_cadeiraescritsala_pe4_mesh.materials.append(mat_polyroom_pbr)
me_office_cadeiraescritsala_pe4_mesh.update()

# ---- objects
ob_office_cadeiraescritsala_assento = bpy.data.objects.new('OFFICE_CadeiraEscritSala_Assento', me_office_cadeiraescritsala_assento_mesh)
ob_office_cadeiraescritsala_encosto = bpy.data.objects.new('OFFICE_CadeiraEscritSala_Encosto', me_office_cadeiraescritsala_encosto_mesh)
ob_office_cadeiraescritsala_pistao = bpy.data.objects.new('OFFICE_CadeiraEscritSala_Pistao', me_office_cadeiraescritsala_pistao_mesh)
ob_office_cadeiraescritsala_base = bpy.data.objects.new('OFFICE_CadeiraEscritSala_Base', me_office_cadeiraescritsala_base_mesh)
ob_office_cadeiraescritsala_pe0 = bpy.data.objects.new('OFFICE_CadeiraEscritSala_Pe0', me_office_cadeiraescritsala_pe0_mesh)
ob_office_cadeiraescritsala_pe1 = bpy.data.objects.new('OFFICE_CadeiraEscritSala_Pe1', me_office_cadeiraescritsala_pe1_mesh)
ob_office_cadeiraescritsala_pe2 = bpy.data.objects.new('OFFICE_CadeiraEscritSala_Pe2', me_office_cadeiraescritsala_pe2_mesh)
ob_office_cadeiraescritsala_pe3 = bpy.data.objects.new('OFFICE_CadeiraEscritSala_Pe3', me_office_cadeiraescritsala_pe3_mesh)
ob_office_cadeiraescritsala_pe4 = bpy.data.objects.new('OFFICE_CadeiraEscritSala_Pe4', me_office_cadeiraescritsala_pe4_mesh)

# ---- transforms, parenting, visibility, modifiers, constraints
ob_office_cadeiraescritsala_assento.location = (0.0, 0.0, 0.0)
ob_office_cadeiraescritsala_encosto.location = (0.0, 0.0, 0.0)
ob_office_cadeiraescritsala_pistao.location = (0.0, 0.0, 0.0)
ob_office_cadeiraescritsala_base.location = (0.0, 0.0, 0.0)
ob_office_cadeiraescritsala_pe0.location = (0.0, 0.0, 0.0)
ob_office_cadeiraescritsala_pe1.location = (0.0, 0.0, 0.0)
ob_office_cadeiraescritsala_pe2.location = (0.0, 0.0, 0.0)
ob_office_cadeiraescritsala_pe3.location = (0.0, 0.0, 0.0)
ob_office_cadeiraescritsala_pe4.location = (0.0, 0.0, 0.0)

# ---- collection membership
scene.collection.objects.link(ob_office_cadeiraescritsala_assento)
scene.collection.objects.link(ob_office_cadeiraescritsala_encosto)
scene.collection.objects.link(ob_office_cadeiraescritsala_pistao)
scene.collection.objects.link(ob_office_cadeiraescritsala_base)
scene.collection.objects.link(ob_office_cadeiraescritsala_pe0)
scene.collection.objects.link(ob_office_cadeiraescritsala_pe1)
scene.collection.objects.link(ob_office_cadeiraescritsala_pe2)
scene.collection.objects.link(ob_office_cadeiraescritsala_pe3)
scene.collection.objects.link(ob_office_cadeiraescritsala_pe4)

# ---- scene / render settings (as saved in the file)
scene.frame_start = 1; scene.frame_end = 250; scene.frame_set(1)
scene.render.engine = 'BLENDER_EEVEE_NEXT'
bpy.context.view_layer.update()

# ---- added for rendering (the .blend has no active camera and no usable light): camera, sun + grey world if the file has none
cam_auto = bpy.data.cameras.new('AutoCamera')
cam_auto.lens = 50.0
cam_auto.sensor_width = 36.0
cam_auto.clip_end = 1000.0
ob_auto_camera = bpy.data.objects.new('AutoCamera', cam_auto)
scene.collection.objects.link(ob_auto_camera)
ob_auto_camera.location = (1.06411, -1.26016, 1.33692)
ob_auto_camera.rotation_euler = (1.09748, -7.21219e-08, 0.694738)
scene.camera = ob_auto_camera
light_auto_sun = bpy.data.lights.new('AutoSun', 'SUN')
light_auto_sun.energy = 3.0
light_auto_sun.angle = 0.0523599
ob_auto_sun = bpy.data.objects.new('AutoSun', light_auto_sun)
scene.collection.objects.link(ob_auto_sun)
ob_auto_sun.rotation_euler = (0.872665, 0.174533, 0.523599)
if scene.world is None:
    world_auto = bpy.data.worlds.new('AutoWorld')
    world_auto.color = (0.3, 0.3, 0.3)
    scene.world = world_auto
bpy.context.view_layer.update()
